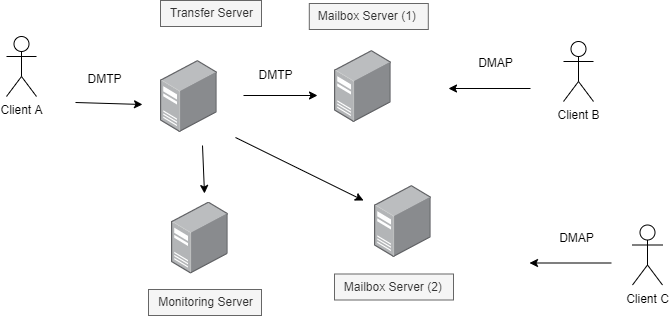

The diagram above was exported from draw.io. Its source (the exported page's mxGraphModel, read from the mxfile embedded in the PNG):
<mxGraphModel dx="948" dy="956" grid="0" gridSize="10" guides="1" tooltips="1" connect="1" arrows="1" fold="1" page="1" pageScale="1" pageWidth="827" pageHeight="1169" background="none" math="0" shadow="0">
  <root>
    <mxCell id="0" />
    <mxCell id="1" parent="0" />
    <mxCell id="v5HwgP0lNb0os8ePfikt-1" value="Client A" style="shape=umlActor;verticalLabelPosition=bottom;verticalAlign=top;html=1;outlineConnect=0;" vertex="1" parent="1">
      <mxGeometry x="65" y="387" width="30" height="60" as="geometry" />
    </mxCell>
    <mxCell id="v5HwgP0lNb0os8ePfikt-2" value="" style="points=[];aspect=fixed;html=1;align=center;shadow=0;dashed=0;image;image=img/lib/allied_telesis/computer_and_terminals/Server_Desktop.svg;" vertex="1" parent="1">
      <mxGeometry x="219" y="411" width="56.8" height="72" as="geometry" />
    </mxCell>
    <mxCell id="v5HwgP0lNb0os8ePfikt-3" value="" style="points=[];aspect=fixed;html=1;align=center;shadow=0;dashed=0;image;image=img/lib/allied_telesis/computer_and_terminals/Server_Desktop.svg;" vertex="1" parent="1">
      <mxGeometry x="393" y="401" width="56.8" height="72" as="geometry" />
    </mxCell>
    <mxCell id="v5HwgP0lNb0os8ePfikt-4" value="" style="points=[];aspect=fixed;html=1;align=center;shadow=0;dashed=0;image;image=img/lib/allied_telesis/computer_and_terminals/Server_Desktop.svg;" vertex="1" parent="1">
      <mxGeometry x="230" y="552.5" width="56.8" height="72" as="geometry" />
    </mxCell>
    <mxCell id="v5HwgP0lNb0os8ePfikt-5" value="Client C" style="shape=umlActor;verticalLabelPosition=bottom;verticalAlign=top;html=1;outlineConnect=0;" vertex="1" parent="1">
      <mxGeometry x="691" y="575.5" width="30" height="60" as="geometry" />
    </mxCell>
    <mxCell id="v5HwgP0lNb0os8ePfikt-6" value="Client B" style="shape=umlActor;verticalLabelPosition=bottom;verticalAlign=top;html=1;outlineConnect=0;" vertex="1" parent="1">
      <mxGeometry x="622" y="392" width="30" height="60" as="geometry" />
    </mxCell>
    <mxCell id="v5HwgP0lNb0os8ePfikt-9" value="Monitoring Server" style="text;html=1;align=center;verticalAlign=middle;resizable=0;points=[];autosize=1;strokeColor=#666666;fillColor=#f5f5f5;fontColor=#333333;" vertex="1" parent="1">
      <mxGeometry x="207" y="640" width="113" height="26" as="geometry" />
    </mxCell>
    <mxCell id="v5HwgP0lNb0os8ePfikt-10" value="Mailbox Server (1)&amp;nbsp;" style="text;html=1;align=center;verticalAlign=middle;resizable=0;points=[];autosize=1;strokeColor=#666666;fillColor=#f5f5f5;fontColor=#333333;" vertex="1" parent="1">
      <mxGeometry x="367.8" y="354" width="119" height="26" as="geometry" />
    </mxCell>
    <mxCell id="v5HwgP0lNb0os8ePfikt-11" value="Transfer Server" style="text;html=1;align=center;verticalAlign=middle;resizable=0;points=[];autosize=1;strokeColor=#666666;fillColor=#f5f5f5;fontColor=#333333;" vertex="1" parent="1">
      <mxGeometry x="219" y="351" width="101" height="26" as="geometry" />
    </mxCell>
    <mxCell id="v5HwgP0lNb0os8ePfikt-12" value="" style="endArrow=classic;html=1;rounded=0;" edge="1" parent="1">
      <mxGeometry width="50" height="50" relative="1" as="geometry">
        <mxPoint x="134" y="453" as="sourcePoint" />
        <mxPoint x="201" y="455" as="targetPoint" />
      </mxGeometry>
    </mxCell>
    <mxCell id="v5HwgP0lNb0os8ePfikt-13" value="DMTP" style="text;html=1;align=center;verticalAlign=middle;resizable=0;points=[];autosize=1;strokeColor=none;fillColor=none;" vertex="1" parent="1">
      <mxGeometry x="137" y="417" width="52" height="26" as="geometry" />
    </mxCell>
    <mxCell id="v5HwgP0lNb0os8ePfikt-14" value="" style="endArrow=classic;html=1;rounded=0;" edge="1" parent="1">
      <mxGeometry width="50" height="50" relative="1" as="geometry">
        <mxPoint x="261" y="496" as="sourcePoint" />
        <mxPoint x="263" y="544" as="targetPoint" />
      </mxGeometry>
    </mxCell>
    <mxCell id="v5HwgP0lNb0os8ePfikt-15" value="" style="endArrow=classic;html=1;rounded=0;" edge="1" parent="1">
      <mxGeometry width="50" height="50" relative="1" as="geometry">
        <mxPoint x="302" y="446" as="sourcePoint" />
        <mxPoint x="376" y="446" as="targetPoint" />
      </mxGeometry>
    </mxCell>
    <mxCell id="v5HwgP0lNb0os8ePfikt-16" value="DMTP" style="text;html=1;align=center;verticalAlign=middle;resizable=0;points=[];autosize=1;strokeColor=none;fillColor=none;" vertex="1" parent="1">
      <mxGeometry x="308" y="413" width="52" height="26" as="geometry" />
    </mxCell>
    <mxCell id="v5HwgP0lNb0os8ePfikt-17" value="" style="points=[];aspect=fixed;html=1;align=center;shadow=0;dashed=0;image;image=img/lib/allied_telesis/computer_and_terminals/Server_Desktop.svg;" vertex="1" parent="1">
      <mxGeometry x="433" y="536" width="56.8" height="72" as="geometry" />
    </mxCell>
    <mxCell id="v5HwgP0lNb0os8ePfikt-18" value="Mailbox Server (2)&amp;nbsp;" style="text;html=1;align=center;verticalAlign=middle;resizable=0;points=[];autosize=1;strokeColor=#666666;fillColor=#f5f5f5;fontColor=#333333;" vertex="1" parent="1">
      <mxGeometry x="393" y="624.5" width="119" height="26" as="geometry" />
    </mxCell>
    <mxCell id="v5HwgP0lNb0os8ePfikt-19" value="" style="endArrow=classic;html=1;rounded=0;" edge="1" parent="1">
      <mxGeometry width="50" height="50" relative="1" as="geometry">
        <mxPoint x="294" y="488" as="sourcePoint" />
        <mxPoint x="422" y="551" as="targetPoint" />
      </mxGeometry>
    </mxCell>
    <mxCell id="v5HwgP0lNb0os8ePfikt-20" value="" style="endArrow=classic;html=1;rounded=0;" edge="1" parent="1">
      <mxGeometry width="50" height="50" relative="1" as="geometry">
        <mxPoint x="589" y="439" as="sourcePoint" />
        <mxPoint x="507" y="439" as="targetPoint" />
      </mxGeometry>
    </mxCell>
    <mxCell id="v5HwgP0lNb0os8ePfikt-21" value="DMAP" style="text;html=1;align=center;verticalAlign=middle;resizable=0;points=[];autosize=1;strokeColor=none;fillColor=none;" vertex="1" parent="1">
      <mxGeometry x="527" y="401" width="53" height="26" as="geometry" />
    </mxCell>
    <mxCell id="v5HwgP0lNb0os8ePfikt-22" value="" style="endArrow=classic;html=1;rounded=0;" edge="1" parent="1">
      <mxGeometry width="50" height="50" relative="1" as="geometry">
        <mxPoint x="670" y="613.5" as="sourcePoint" />
        <mxPoint x="588" y="613.5" as="targetPoint" />
      </mxGeometry>
    </mxCell>
    <mxCell id="v5HwgP0lNb0os8ePfikt-23" value="DMAP" style="text;html=1;align=center;verticalAlign=middle;resizable=0;points=[];autosize=1;strokeColor=none;fillColor=none;" vertex="1" parent="1">
      <mxGeometry x="608" y="575.5" width="53" height="26" as="geometry" />
    </mxCell>
  </root>
</mxGraphModel>